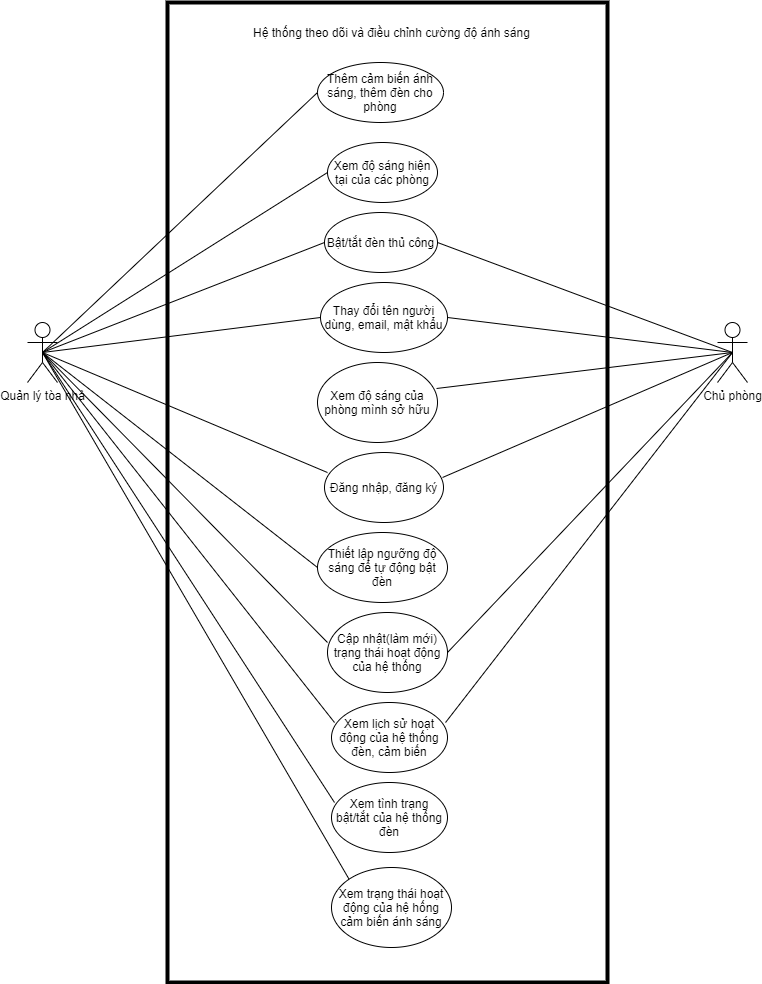

The diagram above was exported from draw.io. Its source (the exported page's mxGraphModel, read from the mxfile embedded in the PNG):
<mxGraphModel dx="868" dy="1657" grid="1" gridSize="10" guides="1" tooltips="1" connect="1" arrows="1" fold="1" page="1" pageScale="1" pageWidth="827" pageHeight="1169" math="0" shadow="0">
  <root>
    <mxCell id="0" />
    <mxCell id="1" parent="0" />
    <mxCell id="cRbtteZT-JHjMP3vvUc0-1" value="Quản lý tòa nhà" style="shape=umlActor;verticalLabelPosition=bottom;labelBackgroundColor=#ffffff;verticalAlign=top;html=1;outlineConnect=0;" parent="1" vertex="1">
      <mxGeometry x="60" y="40" width="30" height="60" as="geometry" />
    </mxCell>
    <mxCell id="cRbtteZT-JHjMP3vvUc0-2" value="Xem độ sáng hiện tại của các phòng" style="ellipse;whiteSpace=wrap;html=1;" parent="1" vertex="1">
      <mxGeometry x="360" y="-140" width="110" height="60" as="geometry" />
    </mxCell>
    <mxCell id="cRbtteZT-JHjMP3vvUc0-3" value="Bật/tắt đèn thủ công" style="ellipse;whiteSpace=wrap;html=1;" parent="1" vertex="1">
      <mxGeometry x="357" y="-70" width="113" height="60" as="geometry" />
    </mxCell>
    <mxCell id="cRbtteZT-JHjMP3vvUc0-4" value="Xem tình trạng bật/tắt của hệ thống đèn" style="ellipse;whiteSpace=wrap;html=1;" parent="1" vertex="1">
      <mxGeometry x="364" y="500" width="116" height="70" as="geometry" />
    </mxCell>
    <mxCell id="uX8v_UFhwdfzD-aPKsKH-7" value="Đăng nhập, đăng ký" style="ellipse;whiteSpace=wrap;html=1;" parent="1" vertex="1">
      <mxGeometry x="357" y="170" width="119" height="70" as="geometry" />
    </mxCell>
    <mxCell id="uX8v_UFhwdfzD-aPKsKH-8" value="Thiết lập ngưỡng độ sáng để tự động bật đèn" style="ellipse;whiteSpace=wrap;html=1;" parent="1" vertex="1">
      <mxGeometry x="350" y="250" width="130" height="70" as="geometry" />
    </mxCell>
    <mxCell id="uX8v_UFhwdfzD-aPKsKH-11" value="Xem trạng thái hoạt động của hệ hống cảm biến ánh sáng" style="ellipse;whiteSpace=wrap;html=1;" parent="1" vertex="1">
      <mxGeometry x="364" y="585" width="120" height="80" as="geometry" />
    </mxCell>
    <mxCell id="uX8v_UFhwdfzD-aPKsKH-12" value="Xem lịch sử hoạt động của hệ thống đèn, cảm biến" style="ellipse;whiteSpace=wrap;html=1;" parent="1" vertex="1">
      <mxGeometry x="364" y="420" width="116" height="70" as="geometry" />
    </mxCell>
    <mxCell id="uX8v_UFhwdfzD-aPKsKH-13" value="Chủ phòng" style="shape=umlActor;verticalLabelPosition=bottom;labelBackgroundColor=#ffffff;verticalAlign=top;html=1;outlineConnect=0;" parent="1" vertex="1">
      <mxGeometry x="750" y="40" width="30" height="60" as="geometry" />
    </mxCell>
    <mxCell id="uX8v_UFhwdfzD-aPKsKH-14" value="Xem độ sáng của phòng mình sở hữu" style="ellipse;whiteSpace=wrap;html=1;" parent="1" vertex="1">
      <mxGeometry x="350" y="80" width="120" height="80" as="geometry" />
    </mxCell>
    <mxCell id="uX8v_UFhwdfzD-aPKsKH-16" value="Thay đổi tên người dùng, email, mật khẩu" style="ellipse;whiteSpace=wrap;html=1;" parent="1" vertex="1">
      <mxGeometry x="353" width="127" height="70" as="geometry" />
    </mxCell>
    <mxCell id="uX8v_UFhwdfzD-aPKsKH-17" value="Cập nhật(làm mới) trạng thái hoạt động của hệ thống" style="ellipse;whiteSpace=wrap;html=1;" parent="1" vertex="1">
      <mxGeometry x="360" y="330" width="120" height="80" as="geometry" />
    </mxCell>
    <mxCell id="uX8v_UFhwdfzD-aPKsKH-22" value="" style="endArrow=none;html=1;exitX=0.5;exitY=0.5;exitDx=0;exitDy=0;exitPerimeter=0;entryX=0.025;entryY=0.286;entryDx=0;entryDy=0;entryPerimeter=0;" parent="1" source="cRbtteZT-JHjMP3vvUc0-1" target="uX8v_UFhwdfzD-aPKsKH-7" edge="1">
      <mxGeometry width="50" height="50" relative="1" as="geometry">
        <mxPoint x="380" y="130" as="sourcePoint" />
        <mxPoint x="430" y="80" as="targetPoint" />
      </mxGeometry>
    </mxCell>
    <mxCell id="uX8v_UFhwdfzD-aPKsKH-23" value="" style="endArrow=none;html=1;exitX=0.5;exitY=0.5;exitDx=0;exitDy=0;exitPerimeter=0;entryX=0;entryY=0.5;entryDx=0;entryDy=0;" parent="1" source="cRbtteZT-JHjMP3vvUc0-1" target="uX8v_UFhwdfzD-aPKsKH-16" edge="1">
      <mxGeometry width="50" height="50" relative="1" as="geometry">
        <mxPoint x="115" y="80" as="sourcePoint" />
        <mxPoint x="369.9749999999999" y="200.01999999999998" as="targetPoint" />
      </mxGeometry>
    </mxCell>
    <mxCell id="uX8v_UFhwdfzD-aPKsKH-24" value="" style="endArrow=none;html=1;exitX=0.5;exitY=0.5;exitDx=0;exitDy=0;exitPerimeter=0;entryX=0;entryY=0.5;entryDx=0;entryDy=0;" parent="1" source="cRbtteZT-JHjMP3vvUc0-1" target="cRbtteZT-JHjMP3vvUc0-2" edge="1">
      <mxGeometry width="50" height="50" relative="1" as="geometry">
        <mxPoint x="125" y="90" as="sourcePoint" />
        <mxPoint x="379.9749999999999" y="210.01999999999998" as="targetPoint" />
      </mxGeometry>
    </mxCell>
    <mxCell id="uX8v_UFhwdfzD-aPKsKH-25" value="" style="endArrow=none;html=1;exitX=0.5;exitY=0.5;exitDx=0;exitDy=0;exitPerimeter=0;entryX=0.992;entryY=0.357;entryDx=0;entryDy=0;entryPerimeter=0;" parent="1" source="uX8v_UFhwdfzD-aPKsKH-13" target="uX8v_UFhwdfzD-aPKsKH-7" edge="1">
      <mxGeometry width="50" height="50" relative="1" as="geometry">
        <mxPoint x="135" y="100" as="sourcePoint" />
        <mxPoint x="389.9749999999999" y="220.01999999999998" as="targetPoint" />
      </mxGeometry>
    </mxCell>
    <mxCell id="uX8v_UFhwdfzD-aPKsKH-27" value="" style="endArrow=none;html=1;entryX=0.5;entryY=0.5;entryDx=0;entryDy=0;entryPerimeter=0;exitX=1;exitY=0.5;exitDx=0;exitDy=0;" parent="1" source="uX8v_UFhwdfzD-aPKsKH-16" target="uX8v_UFhwdfzD-aPKsKH-13" edge="1">
      <mxGeometry width="50" height="50" relative="1" as="geometry">
        <mxPoint x="380" y="130" as="sourcePoint" />
        <mxPoint x="430" y="80" as="targetPoint" />
      </mxGeometry>
    </mxCell>
    <mxCell id="uX8v_UFhwdfzD-aPKsKH-28" value="" style="endArrow=none;html=1;entryX=0;entryY=0.5;entryDx=0;entryDy=0;exitX=0.5;exitY=0.5;exitDx=0;exitDy=0;exitPerimeter=0;" parent="1" source="cRbtteZT-JHjMP3vvUc0-1" target="cRbtteZT-JHjMP3vvUc0-3" edge="1">
      <mxGeometry width="50" height="50" relative="1" as="geometry">
        <mxPoint x="110" y="70" as="sourcePoint" />
        <mxPoint x="775" y="80" as="targetPoint" />
      </mxGeometry>
    </mxCell>
    <mxCell id="uX8v_UFhwdfzD-aPKsKH-29" value="" style="endArrow=none;html=1;entryX=0.5;entryY=0.5;entryDx=0;entryDy=0;entryPerimeter=0;exitX=0.992;exitY=0.325;exitDx=0;exitDy=0;exitPerimeter=0;" parent="1" source="uX8v_UFhwdfzD-aPKsKH-14" target="uX8v_UFhwdfzD-aPKsKH-13" edge="1">
      <mxGeometry width="50" height="50" relative="1" as="geometry">
        <mxPoint x="500" y="55" as="sourcePoint" />
        <mxPoint x="785" y="90" as="targetPoint" />
      </mxGeometry>
    </mxCell>
    <mxCell id="uX8v_UFhwdfzD-aPKsKH-30" value="" style="endArrow=none;html=1;entryX=0.5;entryY=0.5;entryDx=0;entryDy=0;entryPerimeter=0;exitX=1;exitY=0.5;exitDx=0;exitDy=0;" parent="1" source="cRbtteZT-JHjMP3vvUc0-3" target="uX8v_UFhwdfzD-aPKsKH-13" edge="1">
      <mxGeometry width="50" height="50" relative="1" as="geometry">
        <mxPoint x="510" y="65" as="sourcePoint" />
        <mxPoint x="795" y="100" as="targetPoint" />
      </mxGeometry>
    </mxCell>
    <mxCell id="uX8v_UFhwdfzD-aPKsKH-31" value="" style="endArrow=none;html=1;entryX=0.5;entryY=0.5;entryDx=0;entryDy=0;entryPerimeter=0;exitX=0;exitY=0.5;exitDx=0;exitDy=0;" parent="1" source="uX8v_UFhwdfzD-aPKsKH-8" target="cRbtteZT-JHjMP3vvUc0-1" edge="1">
      <mxGeometry width="50" height="50" relative="1" as="geometry">
        <mxPoint x="380" y="130" as="sourcePoint" />
        <mxPoint x="430" y="80" as="targetPoint" />
      </mxGeometry>
    </mxCell>
    <mxCell id="uX8v_UFhwdfzD-aPKsKH-33" value="" style="endArrow=none;html=1;entryX=0.5;entryY=0.5;entryDx=0;entryDy=0;entryPerimeter=0;exitX=0;exitY=0;exitDx=0;exitDy=0;" parent="1" source="uX8v_UFhwdfzD-aPKsKH-11" target="cRbtteZT-JHjMP3vvUc0-1" edge="1">
      <mxGeometry width="50" height="50" relative="1" as="geometry">
        <mxPoint x="380" y="600" as="sourcePoint" />
        <mxPoint x="430" y="550" as="targetPoint" />
      </mxGeometry>
    </mxCell>
    <mxCell id="uX8v_UFhwdfzD-aPKsKH-35" value="" style="endArrow=none;html=1;entryX=0.5;entryY=0.5;entryDx=0;entryDy=0;entryPerimeter=0;exitX=1;exitY=0.5;exitDx=0;exitDy=0;" parent="1" source="uX8v_UFhwdfzD-aPKsKH-17" target="uX8v_UFhwdfzD-aPKsKH-13" edge="1">
      <mxGeometry width="50" height="50" relative="1" as="geometry">
        <mxPoint x="484" y="359" as="sourcePoint" />
        <mxPoint x="430" y="140" as="targetPoint" />
      </mxGeometry>
    </mxCell>
    <mxCell id="uX8v_UFhwdfzD-aPKsKH-36" value="" style="endArrow=none;html=1;entryX=0.5;entryY=0.5;entryDx=0;entryDy=0;entryPerimeter=0;exitX=0;exitY=0.375;exitDx=0;exitDy=0;exitPerimeter=0;" parent="1" source="uX8v_UFhwdfzD-aPKsKH-17" target="cRbtteZT-JHjMP3vvUc0-1" edge="1">
      <mxGeometry width="50" height="50" relative="1" as="geometry">
        <mxPoint x="380" y="290" as="sourcePoint" />
        <mxPoint x="430" y="240" as="targetPoint" />
      </mxGeometry>
    </mxCell>
    <mxCell id="uX8v_UFhwdfzD-aPKsKH-37" value="" style="endArrow=none;html=1;entryX=0.5;entryY=0.5;entryDx=0;entryDy=0;entryPerimeter=0;exitX=0.026;exitY=0.286;exitDx=0;exitDy=0;exitPerimeter=0;" parent="1" source="uX8v_UFhwdfzD-aPKsKH-12" target="cRbtteZT-JHjMP3vvUc0-1" edge="1">
      <mxGeometry width="50" height="50" relative="1" as="geometry">
        <mxPoint x="380" y="490" as="sourcePoint" />
        <mxPoint x="430" y="440" as="targetPoint" />
      </mxGeometry>
    </mxCell>
    <mxCell id="uX8v_UFhwdfzD-aPKsKH-38" value="" style="endArrow=none;html=1;entryX=0.5;entryY=0.5;entryDx=0;entryDy=0;entryPerimeter=0;exitX=0.983;exitY=0.286;exitDx=0;exitDy=0;exitPerimeter=0;" parent="1" source="uX8v_UFhwdfzD-aPKsKH-12" target="uX8v_UFhwdfzD-aPKsKH-13" edge="1">
      <mxGeometry width="50" height="50" relative="1" as="geometry">
        <mxPoint x="380" y="350" as="sourcePoint" />
        <mxPoint x="430" y="300" as="targetPoint" />
      </mxGeometry>
    </mxCell>
    <mxCell id="uX8v_UFhwdfzD-aPKsKH-39" value="" style="endArrow=none;html=1;entryX=0.5;entryY=0.5;entryDx=0;entryDy=0;entryPerimeter=0;" parent="1" target="cRbtteZT-JHjMP3vvUc0-1" edge="1">
      <mxGeometry width="50" height="50" relative="1" as="geometry">
        <mxPoint x="367" y="520" as="sourcePoint" />
        <mxPoint x="115" y="80" as="targetPoint" />
      </mxGeometry>
    </mxCell>
    <mxCell id="fJK8qlhuYtsrLTf3LK-Z-1" value="" style="rounded=0;whiteSpace=wrap;html=1;fillColor=none;strokeColor=#000000;strokeWidth=4;" parent="1" vertex="1">
      <mxGeometry x="200" y="-280" width="440" height="980" as="geometry" />
    </mxCell>
    <mxCell id="fJK8qlhuYtsrLTf3LK-Z-2" value="Hệ thống theo dõi và điều chỉnh cường độ ánh sáng" style="text;html=1;align=center;verticalAlign=middle;resizable=0;points=[];autosize=1;" parent="1" vertex="1">
      <mxGeometry x="279" y="-260" width="290" height="20" as="geometry" />
    </mxCell>
    <mxCell id="I7sXWGr777Um1anPKqFe-1" value="Thêm cảm biến ánh sáng, thêm đèn cho phòng" style="ellipse;whiteSpace=wrap;html=1;" parent="1" vertex="1">
      <mxGeometry x="350" y="-220" width="126" height="60" as="geometry" />
    </mxCell>
    <mxCell id="I7sXWGr777Um1anPKqFe-2" value="" style="endArrow=none;html=1;entryX=0;entryY=0.5;entryDx=0;entryDy=0;exitX=0.5;exitY=0.5;exitDx=0;exitDy=0;exitPerimeter=0;" parent="1" source="cRbtteZT-JHjMP3vvUc0-1" target="I7sXWGr777Um1anPKqFe-1" edge="1">
      <mxGeometry width="50" height="50" relative="1" as="geometry">
        <mxPoint x="200" y="-60" as="sourcePoint" />
        <mxPoint x="250" y="-110" as="targetPoint" />
      </mxGeometry>
    </mxCell>
  </root>
</mxGraphModel>